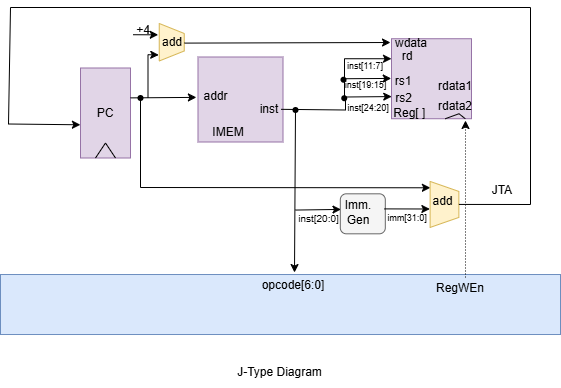

The diagram above was exported from draw.io. Its source (the exported page's mxGraphModel, read from the mxfile embedded in the PNG):
<mxGraphModel dx="-268" dy="382" grid="1" gridSize="10" guides="1" tooltips="1" connect="1" arrows="1" fold="1" page="1" pageScale="1" pageWidth="850" pageHeight="1100" math="0" shadow="0">
  <root>
    <mxCell id="0" />
    <mxCell id="1" parent="0" />
    <mxCell id="VSBF0ZhQx4zZEpWTGQvd-86" parent="1" style="whiteSpace=wrap;html=1;aspect=fixed;fillColor=#e1d5e7;strokeColor=#9673a6;" value="" vertex="1">
      <mxGeometry height="85" width="85" x="1347.5" y="849.5" as="geometry" />
    </mxCell>
    <mxCell id="VSBF0ZhQx4zZEpWTGQvd-87" parent="1" style="rounded=0;whiteSpace=wrap;html=1;rotation=-90;fillColor=#e1d5e7;strokeColor=#9673a6;" value="" vertex="1">
      <mxGeometry height="50" width="90" x="1210" y="880.5" as="geometry" />
    </mxCell>
    <mxCell id="VSBF0ZhQx4zZEpWTGQvd-88" parent="1" style="text;html=1;whiteSpace=wrap;strokeColor=none;fillColor=none;align=center;verticalAlign=middle;rounded=0;" value="PC" vertex="1">
      <mxGeometry height="30" width="40" x="1235" y="890.5" as="geometry" />
    </mxCell>
    <mxCell id="VSBF0ZhQx4zZEpWTGQvd-89" edge="1" parent="1" source="VSBF0ZhQx4zZEpWTGQvd-87" style="endArrow=classic;html=1;rounded=0;exitX=0.668;exitY=1.001;exitDx=0;exitDy=0;exitPerimeter=0;entryX=-0.019;entryY=0.475;entryDx=0;entryDy=0;entryPerimeter=0;" target="VSBF0ZhQx4zZEpWTGQvd-86" value="">
      <mxGeometry height="50" relative="1" width="50" as="geometry">
        <mxPoint x="1279.85" y="892.5" as="sourcePoint" />
        <mxPoint x="1340" y="890.5" as="targetPoint" />
      </mxGeometry>
    </mxCell>
    <mxCell id="VSBF0ZhQx4zZEpWTGQvd-90" parent="1" style="text;html=1;whiteSpace=wrap;strokeColor=none;fillColor=none;align=center;verticalAlign=middle;rounded=0;" value="addr" vertex="1">
      <mxGeometry height="20" width="15" x="1357.5" y="879" as="geometry" />
    </mxCell>
    <mxCell id="VSBF0ZhQx4zZEpWTGQvd-91" parent="1" style="text;html=1;whiteSpace=wrap;strokeColor=none;fillColor=none;align=center;verticalAlign=middle;rounded=0;" value="IMEM" vertex="1">
      <mxGeometry height="20" width="40" x="1357.5" y="914.5" as="geometry" />
    </mxCell>
    <mxCell id="VSBF0ZhQx4zZEpWTGQvd-92" parent="1" style="text;html=1;whiteSpace=wrap;strokeColor=none;fillColor=none;align=center;verticalAlign=middle;rounded=0;" value="inst" vertex="1">
      <mxGeometry height="25" width="27.5" x="1405" y="889.5" as="geometry" />
    </mxCell>
    <mxCell id="VSBF0ZhQx4zZEpWTGQvd-93" edge="1" parent="1" style="endArrow=classic;html=1;rounded=0;entryX=0.003;entryY=0.723;entryDx=0;entryDy=0;entryPerimeter=0;" target="VSBF0ZhQx4zZEpWTGQvd-94" value="">
      <mxGeometry height="50" relative="1" width="50" as="geometry">
        <Array as="points">
          <mxPoint x="1495" y="902.5" />
          <mxPoint x="1495" y="889.5" />
        </Array>
        <mxPoint x="1430.5" y="901.8177891470267" as="sourcePoint" />
        <mxPoint x="1535.98" y="900.42" as="targetPoint" />
      </mxGeometry>
    </mxCell>
    <mxCell id="VSBF0ZhQx4zZEpWTGQvd-94" parent="1" style="whiteSpace=wrap;html=1;aspect=fixed;fillColor=#e1d5e7;strokeColor=#9673a6;" value="" vertex="1">
      <mxGeometry height="80" width="80" x="1541" y="831.23" as="geometry" />
    </mxCell>
    <mxCell id="VSBF0ZhQx4zZEpWTGQvd-95" parent="1" style="text;html=1;whiteSpace=wrap;strokeColor=none;fillColor=none;align=center;verticalAlign=middle;rounded=0;" value="wdata" vertex="1">
      <mxGeometry height="10" width="20" x="1551" y="831.23" as="geometry" />
    </mxCell>
    <mxCell id="VSBF0ZhQx4zZEpWTGQvd-96" parent="1" style="text;html=1;whiteSpace=wrap;strokeColor=none;fillColor=none;align=center;verticalAlign=middle;rounded=0;" value="rd" vertex="1">
      <mxGeometry height="15" width="13.5" x="1550" y="841.23" as="geometry" />
    </mxCell>
    <mxCell id="VSBF0ZhQx4zZEpWTGQvd-97" parent="1" style="text;html=1;whiteSpace=wrap;strokeColor=none;fillColor=none;align=center;verticalAlign=middle;rounded=0;" value="rs1" vertex="1">
      <mxGeometry height="15" width="20" x="1542.62" y="866.23" as="geometry" />
    </mxCell>
    <mxCell id="VSBF0ZhQx4zZEpWTGQvd-98" parent="1" style="text;html=1;whiteSpace=wrap;strokeColor=none;fillColor=none;align=center;verticalAlign=middle;rounded=0;" value="rs2" vertex="1">
      <mxGeometry height="15" width="15" x="1545.88" y="883.23" as="geometry" />
    </mxCell>
    <mxCell id="VSBF0ZhQx4zZEpWTGQvd-99" parent="1" style="text;html=1;whiteSpace=wrap;strokeColor=none;fillColor=none;align=center;verticalAlign=middle;rounded=0;" value="Reg[ ]&amp;nbsp;" vertex="1">
      <mxGeometry height="10" width="40" x="1541" y="901.23" as="geometry" />
    </mxCell>
    <mxCell id="VSBF0ZhQx4zZEpWTGQvd-100" parent="1" style="text;html=1;whiteSpace=wrap;strokeColor=none;fillColor=none;align=center;verticalAlign=middle;rounded=0;" value="rdata1" vertex="1">
      <mxGeometry height="15" width="27.5" x="1591" y="871.23" as="geometry" />
    </mxCell>
    <mxCell id="VSBF0ZhQx4zZEpWTGQvd-101" parent="1" style="text;html=1;whiteSpace=wrap;strokeColor=none;fillColor=none;align=center;verticalAlign=middle;rounded=0;" value="rdata2" vertex="1">
      <mxGeometry height="15" width="27.5" x="1591" y="891.23" as="geometry" />
    </mxCell>
    <mxCell id="VSBF0ZhQx4zZEpWTGQvd-102" parent="1" style="shape=trapezoid;perimeter=trapezoidPerimeter;whiteSpace=wrap;html=1;fixedSize=1;flipH=0;legacyAnchorPoints=0;flipV=0;rotation=90;size=10;fillColor=#fff2cc;strokeColor=#d6b656;" value="" vertex="1">
      <mxGeometry height="25" width="37.5" x="1302.5" y="822.23" as="geometry" />
    </mxCell>
    <mxCell id="VSBF0ZhQx4zZEpWTGQvd-103" edge="1" parent="1" style="endArrow=classic;html=1;rounded=0;entryX=0.839;entryY=1.02;entryDx=0;entryDy=0;entryPerimeter=0;" target="VSBF0ZhQx4zZEpWTGQvd-102" value="">
      <mxGeometry height="50" relative="1" width="50" as="geometry">
        <Array as="points">
          <mxPoint x="1297.5" y="847.23" />
        </Array>
        <mxPoint x="1297.5" y="890.23" as="sourcePoint" />
        <mxPoint x="1302.5" y="847.23" as="targetPoint" />
      </mxGeometry>
    </mxCell>
    <mxCell id="VSBF0ZhQx4zZEpWTGQvd-104" parent="1" style="text;html=1;whiteSpace=wrap;strokeColor=none;fillColor=none;align=center;verticalAlign=middle;rounded=0;" value="+4" vertex="1">
      <mxGeometry height="2.5" width="20" x="1282.5" y="822.23" as="geometry" />
    </mxCell>
    <mxCell id="VSBF0ZhQx4zZEpWTGQvd-105" parent="1" style="text;html=1;whiteSpace=wrap;strokeColor=none;fillColor=none;align=center;verticalAlign=middle;rounded=0;" value="add" vertex="1">
      <mxGeometry height="5" width="17.5" x="1312.5" y="832.23" as="geometry" />
    </mxCell>
    <mxCell id="VSBF0ZhQx4zZEpWTGQvd-107" parent="1" style="shape=waypoint;sketch=0;fillStyle=solid;size=6;pointerEvents=1;points=[];fillColor=none;resizable=0;rotatable=0;perimeter=centerPerimeter;snapToPoint=1;" value="" vertex="1">
      <mxGeometry height="20" width="20" x="1483" y="862.23" as="geometry" />
    </mxCell>
    <mxCell id="VSBF0ZhQx4zZEpWTGQvd-108" edge="1" parent="1" style="edgeStyle=orthogonalEdgeStyle;rounded=0;orthogonalLoop=1;jettySize=auto;html=1;">
      <mxGeometry relative="1" as="geometry">
        <mxPoint x="1494.5" y="886.23" as="sourcePoint" />
        <mxPoint x="1494.5" y="886.23" as="targetPoint" />
      </mxGeometry>
    </mxCell>
    <mxCell id="VSBF0ZhQx4zZEpWTGQvd-109" parent="1" style="shape=waypoint;sketch=0;fillStyle=solid;size=6;pointerEvents=1;points=[];fillColor=none;resizable=0;rotatable=0;perimeter=centerPerimeter;snapToPoint=1;" value="" vertex="1">
      <mxGeometry height="20" width="20" x="1483.75" y="880.73" as="geometry" />
    </mxCell>
    <mxCell id="VSBF0ZhQx4zZEpWTGQvd-113" parent="1" style="rounded=1;whiteSpace=wrap;html=1;fillColor=#f5f5f5;fontColor=#333333;strokeColor=#666666;" value="" vertex="1">
      <mxGeometry height="40" width="45" x="1489.8100000000002" y="986.31" as="geometry" />
    </mxCell>
    <mxCell id="VSBF0ZhQx4zZEpWTGQvd-114" parent="1" style="text;html=1;whiteSpace=wrap;strokeColor=none;fillColor=none;align=center;verticalAlign=middle;rounded=0;" value="Imm.&lt;div&gt;Gen&lt;/div&gt;" vertex="1">
      <mxGeometry height="25" width="20.5" x="1498.2" y="992.56" as="geometry" />
    </mxCell>
    <mxCell id="VSBF0ZhQx4zZEpWTGQvd-115" edge="1" parent="1" style="endArrow=none;html=1;rounded=0;" value="">
      <mxGeometry height="50" relative="1" width="50" as="geometry">
        <Array as="points">
          <mxPoint x="1255" y="935.5" />
        </Array>
        <mxPoint x="1245" y="950.5" as="sourcePoint" />
        <mxPoint x="1265" y="950.5" as="targetPoint" />
      </mxGeometry>
    </mxCell>
    <mxCell id="VSBF0ZhQx4zZEpWTGQvd-116" edge="1" parent="1" style="endArrow=none;html=1;rounded=0;" value="">
      <mxGeometry height="50" relative="1" width="50" as="geometry">
        <Array as="points">
          <mxPoint x="1608.5" y="906.23" />
        </Array>
        <mxPoint x="1594.75" y="911.23" as="sourcePoint" />
        <mxPoint x="1614.75" y="911.23" as="targetPoint" />
      </mxGeometry>
    </mxCell>
    <mxCell id="VSBF0ZhQx4zZEpWTGQvd-117" parent="1" style="rounded=0;whiteSpace=wrap;html=1;fillColor=#dae8fc;strokeColor=#6c8ebf;" value="" vertex="1">
      <mxGeometry height="60" width="560" x="1150" y="1067.01" as="geometry" />
    </mxCell>
    <mxCell id="VSBF0ZhQx4zZEpWTGQvd-119" edge="1" parent="1" style="endArrow=classic;html=1;rounded=0;entryDx=0;entryDy=0;entryPerimeter=0;" value="">
      <mxGeometry height="50" relative="1" width="50" as="geometry">
        <mxPoint x="1471.37" y="1082.55" as="sourcePoint" />
        <mxPoint x="1471.37" y="1082.55" as="targetPoint" />
      </mxGeometry>
    </mxCell>
    <mxCell id="VSBF0ZhQx4zZEpWTGQvd-120" parent="1" style="shape=waypoint;sketch=0;fillStyle=solid;size=6;pointerEvents=1;points=[];fillColor=none;resizable=0;rotatable=0;perimeter=centerPerimeter;snapToPoint=1;" value="" vertex="1">
      <mxGeometry height="20" width="20" x="1435" y="892.5" as="geometry" />
    </mxCell>
    <mxCell id="VSBF0ZhQx4zZEpWTGQvd-121" parent="1" style="text;html=1;whiteSpace=wrap;strokeColor=none;fillColor=none;align=center;verticalAlign=middle;rounded=0;" value="&lt;font style=&quot;font-size: 10px;&quot;&gt;inst[20:0]&lt;/font&gt;" vertex="1">
      <mxGeometry height="10" width="28.62" x="1453.6200000000001" y="1005.68" as="geometry" />
    </mxCell>
    <mxCell id="VSBF0ZhQx4zZEpWTGQvd-122" parent="1" style="text;html=1;whiteSpace=wrap;strokeColor=none;fillColor=none;align=center;verticalAlign=middle;rounded=0;" value="&lt;font style=&quot;font-size: 9px;&quot;&gt;imm[31:0]&lt;/font&gt;" vertex="1">
      <mxGeometry height="2.5" width="26.25" x="1543.6200000000001" y="1008.81" as="geometry" />
    </mxCell>
    <mxCell id="VSBF0ZhQx4zZEpWTGQvd-123" parent="1" style="text;html=1;whiteSpace=wrap;strokeColor=none;fillColor=none;align=center;verticalAlign=middle;rounded=0;" value="&lt;font style=&quot;font-size: 9px;&quot;&gt;inst[11:7]&lt;/font&gt;" vertex="1">
      <mxGeometry height="7.5" width="30" x="1500.25" y="854.73" as="geometry" />
    </mxCell>
    <mxCell id="VSBF0ZhQx4zZEpWTGQvd-124" parent="1" style="text;html=1;whiteSpace=wrap;strokeColor=none;fillColor=none;align=center;verticalAlign=middle;rounded=0;" value="&lt;font style=&quot;font-size: 9px;&quot;&gt;inst[24:20]&lt;/font&gt;" vertex="1">
      <mxGeometry height="7.5" width="23.75" x="1505.5" y="895.75" as="geometry" />
    </mxCell>
    <mxCell id="VSBF0ZhQx4zZEpWTGQvd-125" parent="1" style="text;html=1;whiteSpace=wrap;strokeColor=none;fillColor=none;align=center;verticalAlign=middle;rounded=0;" value="RegWEn" vertex="1">
      <mxGeometry height="17.5" width="47.5" x="1585.5" y="1072.01" as="geometry" />
    </mxCell>
    <mxCell id="VSBF0ZhQx4zZEpWTGQvd-127" parent="1" style="text;html=1;whiteSpace=wrap;strokeColor=none;fillColor=none;align=center;verticalAlign=middle;rounded=0;" value="opcode[6:0]" vertex="1">
      <mxGeometry height="12.5" width="40" x="1422.5" y="1072.01" as="geometry" />
    </mxCell>
    <mxCell id="VSBF0ZhQx4zZEpWTGQvd-128" parent="1" style="text;html=1;whiteSpace=wrap;strokeColor=none;fillColor=none;align=center;verticalAlign=middle;rounded=0;" value="&lt;font style=&quot;font-size: 9px;&quot;&gt;inst[19:15]&lt;/font&gt;" vertex="1">
      <mxGeometry height="7.5" width="5" x="1512.75" y="873.73" as="geometry" />
    </mxCell>
    <mxCell id="VSBF0ZhQx4zZEpWTGQvd-129" edge="1" parent="1" style="endArrow=classic;html=1;rounded=0;entryX=-0.094;entryY=0.313;entryDx=0;entryDy=0;entryPerimeter=0;" target="VSBF0ZhQx4zZEpWTGQvd-97" value="">
      <mxGeometry height="50" relative="1" width="50" as="geometry">
        <Array as="points">
          <mxPoint x="1494" y="871.23" />
        </Array>
        <mxPoint x="1494" y="891.23" as="sourcePoint" />
        <mxPoint x="1524" y="841.23" as="targetPoint" />
      </mxGeometry>
    </mxCell>
    <mxCell id="VSBF0ZhQx4zZEpWTGQvd-130" edge="1" parent="1" style="endArrow=classic;html=1;rounded=0;entryX=0;entryY=0.25;entryDx=0;entryDy=0;" target="VSBF0ZhQx4zZEpWTGQvd-94" value="">
      <mxGeometry height="50" relative="1" width="50" as="geometry">
        <Array as="points">
          <mxPoint x="1494" y="851.23" />
        </Array>
        <mxPoint x="1494" y="871.23" as="sourcePoint" />
        <mxPoint x="1510" y="851" as="targetPoint" />
      </mxGeometry>
    </mxCell>
    <mxCell id="VSBF0ZhQx4zZEpWTGQvd-138" edge="1" parent="1" style="endArrow=classic;html=1;rounded=0;dashed=1;dashPattern=1 2;" value="">
      <mxGeometry height="50" relative="1" width="50" as="geometry">
        <mxPoint x="1615" y="1070" as="sourcePoint" />
        <mxPoint x="1615" y="913" as="targetPoint" />
      </mxGeometry>
    </mxCell>
    <mxCell id="VSBF0ZhQx4zZEpWTGQvd-139" edge="1" parent="1" style="endArrow=classic;html=1;rounded=0;entryX=0.138;entryY=0.991;entryDx=0;entryDy=0;entryPerimeter=0;" target="VSBF0ZhQx4zZEpWTGQvd-143" value="">
      <mxGeometry height="50" relative="1" width="50" as="geometry">
        <Array as="points">
          <mxPoint x="1290" y="980" />
        </Array>
        <mxPoint x="1290" y="889.5" as="sourcePoint" />
        <mxPoint x="1560" y="980" as="targetPoint" />
      </mxGeometry>
    </mxCell>
    <mxCell id="VSBF0ZhQx4zZEpWTGQvd-140" edge="1" parent="1" style="endArrow=classic;html=1;rounded=0;entryX=0.302;entryY=1.042;entryDx=0;entryDy=0;entryPerimeter=0;" target="VSBF0ZhQx4zZEpWTGQvd-102" value="">
      <mxGeometry height="50" relative="1" width="50" as="geometry">
        <mxPoint x="1282.5" y="827.23" as="sourcePoint" />
        <mxPoint x="1322.5" y="807.23" as="targetPoint" />
      </mxGeometry>
    </mxCell>
    <mxCell id="VSBF0ZhQx4zZEpWTGQvd-143" parent="1" style="shape=trapezoid;perimeter=trapezoidPerimeter;whiteSpace=wrap;html=1;fixedSize=1;flipH=0;legacyAnchorPoints=0;flipV=0;rotation=90;size=10;fillColor=#fff2cc;strokeColor=#d6b656;" value="" vertex="1">
      <mxGeometry height="28.75" width="46" x="1571" y="982.5600000000001" as="geometry" />
    </mxCell>
    <mxCell id="VSBF0ZhQx4zZEpWTGQvd-144" edge="1" parent="1" source="VSBF0ZhQx4zZEpWTGQvd-143" style="endArrow=classic;html=1;rounded=0;entryX=0.369;entryY=-0.002;entryDx=0;entryDy=0;entryPerimeter=0;exitX=0.5;exitY=0;exitDx=0;exitDy=0;" target="VSBF0ZhQx4zZEpWTGQvd-87" value="">
      <mxGeometry height="50" relative="1" width="50" as="geometry">
        <Array as="points">
          <mxPoint x="1680" y="997" />
          <mxPoint x="1680" y="800" />
          <mxPoint x="1160" y="800" />
          <mxPoint x="1158" y="916.5" />
        </Array>
        <mxPoint x="1600" y="1058.5" as="sourcePoint" />
        <mxPoint x="1190.69" y="916.98" as="targetPoint" />
      </mxGeometry>
    </mxCell>
    <mxCell id="VSBF0ZhQx4zZEpWTGQvd-145" parent="1" style="text;html=1;whiteSpace=wrap;strokeColor=none;fillColor=none;align=center;verticalAlign=middle;rounded=0;" value="add" vertex="1">
      <mxGeometry height="23.12" width="14.82" x="1585.18" y="982.56" as="geometry" />
    </mxCell>
    <mxCell id="VSBF0ZhQx4zZEpWTGQvd-146" parent="1" style="text;html=1;whiteSpace=wrap;strokeColor=none;fillColor=none;align=center;verticalAlign=middle;rounded=0;" value="JTA&lt;span style=&quot;white-space: pre;&quot;&gt;&#09;&lt;/span&gt;" vertex="1">
      <mxGeometry height="10" width="43.7" x="1633" y="977.5" as="geometry" />
    </mxCell>
    <mxCell id="VSBF0ZhQx4zZEpWTGQvd-147" edge="1" parent="1" source="VSBF0ZhQx4zZEpWTGQvd-113" style="endArrow=classic;html=1;rounded=0;exitX=0.975;exitY=0.377;exitDx=0;exitDy=0;exitPerimeter=0;" value="">
      <mxGeometry height="50" relative="1" width="50" as="geometry">
        <mxPoint x="1540" y="1002" as="sourcePoint" />
        <mxPoint x="1579.3800000000003" y="1001.5000000000001" as="targetPoint" />
      </mxGeometry>
    </mxCell>
    <mxCell id="VSBF0ZhQx4zZEpWTGQvd-153" edge="1" parent="1" style="endArrow=classic;html=1;rounded=0;exitX=0.691;exitY=0.803;exitDx=0;exitDy=0;exitPerimeter=0;entryX=0.525;entryY=-0.033;entryDx=0;entryDy=0;entryPerimeter=0;" target="VSBF0ZhQx4zZEpWTGQvd-117" value="">
      <mxGeometry height="50" relative="1" width="50" as="geometry">
        <Array as="points" />
        <mxPoint x="1445" y="901.52" as="sourcePoint" />
        <mxPoint x="1445" y="1029.5" as="targetPoint" />
      </mxGeometry>
    </mxCell>
    <mxCell id="VSBF0ZhQx4zZEpWTGQvd-157" parent="1" style="shape=waypoint;sketch=0;fillStyle=solid;size=6;pointerEvents=1;points=[];fillColor=none;resizable=0;rotatable=0;perimeter=centerPerimeter;snapToPoint=1;" value="" vertex="1">
      <mxGeometry height="20" width="20" x="1280" y="880.5" as="geometry" />
    </mxCell>
    <mxCell id="VSBF0ZhQx4zZEpWTGQvd-158" parent="1" style="text;html=1;whiteSpace=wrap;strokeColor=none;fillColor=none;align=center;verticalAlign=middle;rounded=0;" value="J-Type Diagram" vertex="1">
      <mxGeometry height="30" width="117.38" x="1371.31" y="1150" as="geometry" />
    </mxCell>
    <mxCell id="VSBF0ZhQx4zZEpWTGQvd-159" edge="1" parent="1" source="VSBF0ZhQx4zZEpWTGQvd-105" style="endArrow=classic;html=1;rounded=0;exitX=1.22;exitY=0.673;exitDx=0;exitDy=0;exitPerimeter=0;" value="">
      <mxGeometry height="50" relative="1" width="50" as="geometry">
        <mxPoint x="1340" y="837.23" as="sourcePoint" />
        <mxPoint x="1540" y="835" as="targetPoint" />
      </mxGeometry>
    </mxCell>
    <mxCell id="VSBF0ZhQx4zZEpWTGQvd-160" edge="1" parent="1" style="endArrow=classic;html=1;rounded=0;entryX=0.015;entryY=0.39;entryDx=0;entryDy=0;entryPerimeter=0;" target="VSBF0ZhQx4zZEpWTGQvd-113" value="">
      <mxGeometry height="50" relative="1" width="50" as="geometry">
        <mxPoint x="1444.81" y="1002.56" as="sourcePoint" />
        <mxPoint x="1534.81" y="982.56" as="targetPoint" />
      </mxGeometry>
    </mxCell>
  </root>
</mxGraphModel>